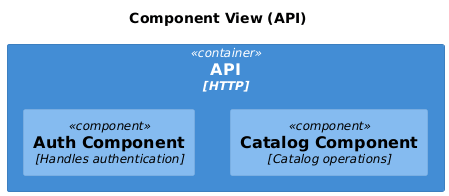

The diagram above was rendered by PlantUML. Its source (embedded in the PNG):
@startuml
'Video Metadata Viewer - c4_component diagram stub
'A system that allows users to view metadata of existing videos upon clicking them.


!include <C4/C4_Component>

title Component View (API)

Container(api, "API", "HTTP") {
  Component(auth, "Auth Component", "Handles authentication")
  Component(catalog, "Catalog Component", "Catalog operations")
}
@enduml